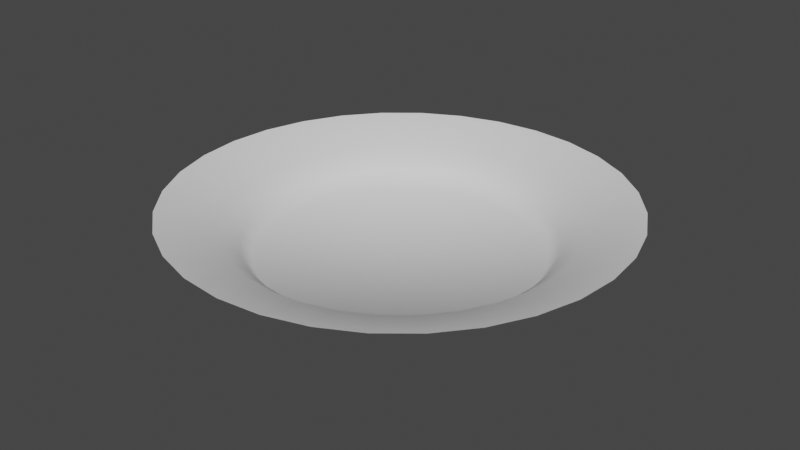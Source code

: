 # Source: plate.blend  (saved by Blender 2.83.18; exported with 4.5.12 LTS)
import bpy
from mathutils import Matrix  # noqa: F401  (used for matrix-valued properties, if any)

bpy.ops.wm.read_factory_settings(use_empty=True)
scene = bpy.context.scene
scene.name = 'Scene'

# ---- collections
col_collection = bpy.data.collections.new('Collection'); scene.collection.children.link(col_collection)

# ---- world
world_world = bpy.data.worlds.new('World'); scene.world = world_world
world_world.use_nodes = True; world_world.node_tree.nodes.clear()
_N = world_world.node_tree.nodes; _L = world_world.node_tree.links
n0 = _N.new('ShaderNodeOutputWorld'); n0.name = 'World Output'; n0.location = (300, 300)
n1 = _N.new('ShaderNodeBackground'); n1.name = 'Background'; n1.location = (10, 300)
n1.inputs[0].default_value = (0.05088, 0.05088, 0.05088, 1.0)
_L.new(n1.outputs[0], n0.inputs[0])
n0.is_active_output = True
world_world.color = (0.05088, 0.05088, 0.05088)
world_world.use_sun_shadow = False
world_world.sun_shadow_jitter_overblur = 0.0

# ---- meshes
me_circle = bpy.data.meshes.new('Circle')
me_circle.from_pydata([(0.0, 1.0, 0.0), (-0.1951, 0.9808, 0.0), (-0.3827, 0.9239, 0.0), (-0.5556, 0.8315, 0.0), (-0.7071, 0.7071, 0.0), (-0.8315, 0.5556, 0.0), (-0.9239, 0.3827, 0.0), (-0.9808, 0.1951, 0.0), (-1.0, 7.55e-08, 0.0), (-0.9808, -0.1951, 0.0), (-0.9239, -0.3827, 0.0), (-0.8315, -0.5556, 0.0), (-0.7071, -0.7071, 0.0), (-0.5556, -0.8315, 0.0), (-0.3827, -0.9239, 0.0), (-0.1951, -0.9808, 0.0), (3.258e-07, -1.0, 0.0), (0.1951, -0.9808, 0.0), (0.3827, -0.9239, 0.0), (0.5556, -0.8315, 0.0), (0.7071, -0.7071, 0.0), (0.8315, -0.5556, 0.0), (0.9239, -0.3827, 0.0), (0.9808, -0.1951, 0.0), (1.0, 9.656e-07, 0.0), (0.9808, 0.1951, 0.0), (0.9239, 0.3827, 0.0), (0.8315, 0.5556, 0.0), (0.7071, 0.7071, 0.0), (0.5556, 0.8315, 0.0), (0.3827, 0.9239, 0.0), (0.1951, 0.9808, 0.0), (1.568e-08, 1.132, 0.1116), (-0.2209, 1.11, 0.1116), (-0.4332, 1.046, 0.1116), (-0.6289, 0.9413, 0.1116), (-0.8005, 0.8005, 0.1116), (-0.9413, 0.6289, 0.1116), (-1.046, 0.4332, 0.1116), (-1.11, 0.2209, 0.1116), (-1.132, 4.783e-08, 0.1116), (-1.11, -0.2209, 0.1116), (-1.046, -0.4332, 0.1116), (-0.9413, -0.6289, 0.1116), (-0.8005, -0.8005, 0.1116), (-0.6289, -0.9413, 0.1116), (-0.4332, -1.046, 0.1116), (-0.2209, -1.11, 0.1116), (3.846e-07, -1.132, 0.1116), (0.2209, -1.11, 0.1116), (0.4332, -1.046, 0.1116), (0.6289, -0.9413, 0.1116), (0.8005, -0.8005, 0.1116), (0.9413, -0.6289, 0.1116), (1.046, -0.4332, 0.1116), (1.11, -0.2209, 0.1116), (1.132, 1.055e-06, 0.1116), (1.11, 0.2209, 0.1116), (1.046, 0.4332, 0.1116), (0.9413, 0.6289, 0.1116), (0.8005, 0.8005, 0.1116), (0.6289, 0.9413, 0.1116), (0.4332, 1.046, 0.1116), (0.2209, 1.11, 0.1116), (6.104e-08, 1.51, 0.2363), (-0.2946, 1.481, 0.2363), (-0.578, 1.395, 0.2363), (-0.8391, 1.256, 0.2363), (-1.068, 1.068, 0.2363), (-1.256, 0.8391, 0.2363), (-1.395, 0.578, 0.2363), (-1.481, 0.2946, 0.2363), (-1.51, -2.455e-08, 0.2363), (-1.481, -0.2946, 0.2363), (-1.395, -0.578, 0.2363), (-1.256, -0.8391, 0.2363), (-1.068, -1.068, 0.2363), (-0.8391, -1.256, 0.2363), (-0.578, -1.395, 0.2363), (-0.2946, -1.481, 0.2363), (5.532e-07, -1.51, 0.2363), (0.2946, -1.481, 0.2363), (0.578, -1.395, 0.2363), (0.8391, -1.256, 0.2363), (1.068, -1.068, 0.2363), (1.256, -0.8391, 0.2363), (1.395, -0.578, 0.2363), (1.481, -0.2946, 0.2363), (1.51, 1.32e-06, 0.2363), (1.481, 0.2946, 0.2363), (1.395, 0.578, 0.2363), (1.256, 0.8391, 0.2363), (1.068, 1.068, 0.2363), (0.8391, 1.256, 0.2363), (0.578, 1.395, 0.2363), (0.2946, 1.481, 0.2363), (-0.1818, 0.914, -0.08742), (-8.082e-09, 0.9319, -0.08742), (-0.3566, 0.861, -0.08742), (-0.5178, 0.7749, -0.08742), (-0.659, 0.659, -0.08742), (-0.7749, 0.5178, -0.08742), (-0.861, 0.3566, -0.08742), (-0.914, 0.1818, -0.08742), (-0.9319, 8.976e-08, -0.08742), (-0.914, -0.1818, -0.08742), (-0.861, -0.3566, -0.08742), (-0.7749, -0.5178, -0.08742), (-0.659, -0.659, -0.08742), (-0.5178, -0.7749, -0.08742), (-0.3566, -0.861, -0.08742), (-0.1818, -0.914, -0.08742), (2.956e-07, -0.9319, -0.08742), (0.1818, -0.914, -0.08742), (0.3566, -0.861, -0.08742), (0.5178, -0.7749, -0.08742), (0.659, -0.659, -0.08742), (0.7749, -0.5178, -0.08742), (0.861, -0.3566, -0.08742), (0.914, -0.1818, -0.08742), (0.9319, 9.193e-07, -0.08742), (0.914, 0.1818, -0.08742), (0.861, 0.3566, -0.08742), (0.7749, 0.5178, -0.08742), (0.659, 0.659, -0.08742), (0.5178, 0.7749, -0.08742), (0.3566, 0.861, -0.08742), (0.1818, 0.914, -0.08742)], [], [(19, 115, 114, 18), (47, 79, 80, 48), (7, 39, 40, 8), (21, 53, 54, 22), (8, 40, 41, 9), (22, 54, 55, 23), (9, 41, 42, 10), (23, 55, 56, 24), (10, 42, 43, 11), (24, 56, 57, 25), (11, 43, 44, 12), (25, 57, 58, 26), (12, 44, 45, 13), (26, 58, 59, 27), (13, 45, 46, 14), (0, 32, 33, 1), (27, 59, 60, 28), (14, 46, 47, 15), (1, 33, 34, 2), (28, 60, 61, 29), (15, 47, 48, 16), (2, 34, 35, 3), (29, 61, 62, 30), (16, 48, 49, 17), (3, 35, 36, 4), (30, 62, 63, 31), (17, 49, 50, 18), (4, 36, 37, 5), (31, 63, 32, 0), (18, 50, 51, 19), (5, 37, 38, 6), (19, 51, 52, 20), (6, 38, 39, 7), (20, 52, 53, 21), (34, 66, 67, 35), (61, 93, 94, 62), (48, 80, 81, 49), (35, 67, 68, 36), (62, 94, 95, 63), (49, 81, 82, 50), (36, 68, 69, 37), (63, 95, 64, 32), (50, 82, 83, 51), (37, 69, 70, 38), (51, 83, 84, 52), (38, 70, 71, 39), (52, 84, 85, 53), (39, 71, 72, 40), (53, 85, 86, 54), (40, 72, 73, 41), (54, 86, 87, 55), (41, 73, 74, 42), (55, 87, 88, 56), (42, 74, 75, 43), (56, 88, 89, 57), (43, 75, 76, 44), (57, 89, 90, 58), (44, 76, 77, 45), (58, 90, 91, 59), (45, 77, 78, 46), (32, 64, 65, 33), (59, 91, 92, 60), (46, 78, 79, 47), (33, 65, 66, 34), (60, 92, 93, 61), (97, 96, 98, 99, 100, 101, 102, 103, 104, 105, 106, 107, 108, 109, 110, 111, 112, 113, 114, 115, 116, 117, 118, 119, 120, 121, 122, 123, 124, 125, 126, 127), (6, 102, 101, 5), (20, 116, 115, 19), (7, 103, 102, 6), (21, 117, 116, 20), (8, 104, 103, 7), (22, 118, 117, 21), (9, 105, 104, 8), (23, 119, 118, 22), (10, 106, 105, 9), (24, 120, 119, 23), (11, 107, 106, 10), (25, 121, 120, 24), (12, 108, 107, 11), (26, 122, 121, 25), (13, 109, 108, 12), (27, 123, 122, 26), (14, 110, 109, 13), (1, 96, 97, 0), (28, 124, 123, 27), (15, 111, 110, 14), (2, 98, 96, 1), (29, 125, 124, 28), (16, 112, 111, 15), (3, 99, 98, 2), (30, 126, 125, 29), (17, 113, 112, 16), (4, 100, 99, 3), (31, 127, 126, 30), (18, 114, 113, 17), (5, 101, 100, 4), (0, 97, 127, 31)])
me_circle.polygons.foreach_set('use_smooth', [True] * 97)
_uv = me_circle.uv_layers.new(name='UVMap')
_uv.uv.foreach_set('vector', [0.7934, 0.3432, 0.7734, 0.3539, 0.7967, 0.41, 0.8183, 0.4034, 0.8604, 0.6093, 0.9808, 0.6458, 1.0, 0.5492, 0.8748, 0.5369, 0.4034, 0.8183, 0.3907, 0.8604, 0.4631, 0.8748, 0.4674, 0.8311, 0.711, 0.2428, 0.7389, 0.2089, 0.6775, 0.1679, 0.6568, 0.2066, 0.4674, 0.8311, 0.4631, 0.8748, 0.5369, 0.8748, 0.5326, 0.8311, 0.6568, 0.2066, 0.6775, 0.1679, 0.6093, 0.1396, 0.5966, 0.1817, 0.5326, 0.8311, 0.5369, 0.8748, 0.6093, 0.8604, 0.5966, 0.8183, 0.5966, 0.1817, 0.6093, 0.1396, 0.5369, 0.1252, 0.5326, 0.1689, 0.5966, 0.8183, 0.6093, 0.8604, 0.6775, 0.8321, 0.6568, 0.7934, 0.5326, 0.1689, 0.5369, 0.1252, 0.4631, 0.1252, 0.4674, 0.1689, 0.6568, 0.7934, 0.6775, 0.8321, 0.7389, 0.7911, 0.711, 0.7572, 0.4674, 0.1689, 0.4631, 0.1252, 0.3907, 0.1396, 0.4034, 0.1817, 0.711, 0.7572, 0.7389, 0.7911, 0.7911, 0.7389, 0.7572, 0.711, 0.4034, 0.1817, 0.3907, 0.1396, 0.3225, 0.1679, 0.3432, 0.2066, 0.7572, 0.711, 0.7911, 0.7389, 0.8321, 0.6775, 0.7934, 0.6568, 0.1689, 0.4674, 0.1252, 0.4631, 0.1252, 0.5369, 0.1689, 0.5326, 0.3432, 0.2066, 0.3225, 0.1679, 0.2611, 0.2089, 0.289, 0.2428, 0.7934, 0.6568, 0.8321, 0.6775, 0.8604, 0.6093, 0.8183, 0.5966, 0.1689, 0.5326, 0.1252, 0.5369, 0.1396, 0.6093, 0.1817, 0.5966, 0.289, 0.2428, 0.2611, 0.2089, 0.2089, 0.2611, 0.2428, 0.289, 0.8183, 0.5966, 0.8604, 0.6093, 0.8748, 0.5369, 0.8311, 0.5326, 0.1817, 0.5966, 0.1396, 0.6093, 0.1679, 0.6775, 0.2066, 0.6568, 0.2428, 0.289, 0.2089, 0.2611, 0.1679, 0.3225, 0.2066, 0.3432, 0.8311, 0.5326, 0.8748, 0.5369, 0.8748, 0.4631, 0.8311, 0.4674, 0.2066, 0.6568, 0.1679, 0.6775, 0.2089, 0.7389, 0.2428, 0.711, 0.2066, 0.3432, 0.1679, 0.3225, 0.1396, 0.3907, 0.1817, 0.4034, 0.8311, 0.4674, 0.8748, 0.4631, 0.8604, 0.3907, 0.8183, 0.4034, 0.2428, 0.711, 0.2089, 0.7389, 0.2611, 0.7911, 0.289, 0.7572, 0.1817, 0.4034, 0.1396, 0.3907, 0.1252, 0.4631, 0.1689, 0.4674, 0.8183, 0.4034, 0.8604, 0.3907, 0.8321, 0.3225, 0.7934, 0.3432, 0.289, 0.7572, 0.2611, 0.7911, 0.3225, 0.8321, 0.3432, 0.7934, 0.7934, 0.3432, 0.8321, 0.3225, 0.7911, 0.2611, 0.7572, 0.289, 0.3432, 0.7934, 0.3225, 0.8321, 0.3907, 0.8604, 0.4034, 0.8183, 0.7572, 0.289, 0.7911, 0.2611, 0.7389, 0.2089, 0.711, 0.2428, 0.1396, 0.6093, 0.01921, 0.6458, 0.05691, 0.7368, 0.1679, 0.6775, 0.2089, 0.2611, 0.1116, 0.1813, 0.05691, 0.2632, 0.1679, 0.3225, 0.8748, 0.5369, 1.0, 0.5492, 1.0, 0.4508, 0.8748, 0.4631, 0.1679, 0.6775, 0.05691, 0.7368, 0.1116, 0.8187, 0.2089, 0.7389, 0.1679, 0.3225, 0.05691, 0.2632, 0.01921, 0.3542, 0.1396, 0.3907, 0.8748, 0.4631, 1.0, 0.4508, 0.9808, 0.3542, 0.8604, 0.3907, 0.2089, 0.7389, 0.1116, 0.8187, 0.1813, 0.8884, 0.2611, 0.7911, 0.1396, 0.3907, 0.01921, 0.3542, 0.0, 0.4508, 0.1252, 0.4631, 0.8604, 0.3907, 0.9808, 0.3542, 0.9431, 0.2632, 0.8321, 0.3225, 0.2611, 0.7911, 0.1813, 0.8884, 0.2632, 0.9431, 0.3225, 0.8321, 0.8321, 0.3225, 0.9431, 0.2632, 0.8884, 0.1813, 0.7911, 0.2611, 0.3225, 0.8321, 0.2632, 0.9431, 0.3542, 0.9808, 0.3907, 0.8604, 0.7911, 0.2611, 0.8884, 0.1813, 0.8187, 0.1116, 0.7389, 0.2089, 0.3907, 0.8604, 0.3542, 0.9808, 0.4508, 1.0, 0.4631, 0.8748, 0.7389, 0.2089, 0.8187, 0.1116, 0.7368, 0.05691, 0.6775, 0.1679, 0.4631, 0.8748, 0.4508, 1.0, 0.5492, 1.0, 0.5369, 0.8748, 0.6775, 0.1679, 0.7368, 0.05691, 0.6458, 0.01921, 0.6093, 0.1396, 0.5369, 0.8748, 0.5492, 1.0, 0.6458, 0.9808, 0.6093, 0.8604, 0.6093, 0.1396, 0.6458, 0.01921, 0.5492, 0.0, 0.5369, 0.1252, 0.6093, 0.8604, 0.6458, 0.9808, 0.7368, 0.9431, 0.6775, 0.8321, 0.5369, 0.1252, 0.5492, 0.0, 0.4508, 1.19e-07, 0.4631, 0.1252, 0.6775, 0.8321, 0.7368, 0.9431, 0.8187, 0.8884, 0.7389, 0.7911, 0.4631, 0.1252, 0.4508, 1.19e-07, 0.3542, 0.01921, 0.3907, 0.1396, 0.7389, 0.7911, 0.8187, 0.8884, 0.8884, 0.8187, 0.7911, 0.7389, 0.3907, 0.1396, 0.3542, 0.01921, 0.2632, 0.05691, 0.3225, 0.1679, 0.7911, 0.7389, 0.8884, 0.8187, 0.9431, 0.7368, 0.8321, 0.6775, 0.1252, 0.4631, 0.0, 0.4508, 3.966e-08, 0.5492, 0.1252, 0.5369, 0.3225, 0.1679, 0.2632, 0.05691, 0.1813, 0.1116, 0.2611, 0.2089, 0.8321, 0.6775, 0.9431, 0.7368, 0.9808, 0.6458, 0.8604, 0.6093, 0.1252, 0.5369, 3.966e-08, 0.5492, 0.01921, 0.6458, 0.1396, 0.6093, 0.2611, 0.2089, 0.1813, 0.1116, 0.1116, 0.1813, 0.2089, 0.2611, 0.1915, 0.4696, 0.1915, 0.5304, 0.2033, 0.59, 0.2266, 0.6461, 0.2603, 0.6967, 0.3033, 0.7397, 0.3539, 0.7734, 0.41, 0.7967, 0.4696, 0.8085, 0.5304, 0.8085, 0.59, 0.7967, 0.6461, 0.7734, 0.6967, 0.7397, 0.7397, 0.6967, 0.7734, 0.6461, 0.7967, 0.59, 0.8085, 0.5304, 0.8085, 0.4696, 0.7967, 0.41, 0.7734, 0.3539, 0.7397, 0.3033, 0.6967, 0.2603, 0.6461, 0.2266, 0.59, 0.2033, 0.5304, 0.1915, 0.4696, 0.1915, 0.41, 0.2033, 0.3539, 0.2266, 0.3033, 0.2603, 0.2603, 0.3033, 0.2266, 0.3539, 0.2033, 0.41, 0.3432, 0.7934, 0.3539, 0.7734, 0.3033, 0.7397, 0.289, 0.7572, 0.7572, 0.289, 0.7397, 0.3033, 0.7734, 0.3539, 0.7934, 0.3432, 0.4034, 0.8183, 0.41, 0.7967, 0.3539, 0.7734, 0.3432, 0.7934, 0.711, 0.2428, 0.6967, 0.2603, 0.7397, 0.3033, 0.7572, 0.289, 0.4674, 0.8311, 0.4696, 0.8085, 0.41, 0.7967, 0.4034, 0.8183, 0.6568, 0.2066, 0.6461, 0.2266, 0.6967, 0.2603, 0.711, 0.2428, 0.5326, 0.8311, 0.5304, 0.8085, 0.4696, 0.8085, 0.4674, 0.8311, 0.5966, 0.1817, 0.59, 0.2033, 0.6461, 0.2266, 0.6568, 0.2066, 0.5966, 0.8183, 0.59, 0.7967, 0.5304, 0.8085, 0.5326, 0.8311, 0.5326, 0.1689, 0.5304, 0.1915, 0.59, 0.2033, 0.5966, 0.1817, 0.6568, 0.7934, 0.6461, 0.7734, 0.59, 0.7967, 0.5966, 0.8183, 0.4674, 0.1689, 0.4696, 0.1915, 0.5304, 0.1915, 0.5326, 0.1689, 0.711, 0.7572, 0.6967, 0.7397, 0.6461, 0.7734, 0.6568, 0.7934, 0.4034, 0.1817, 0.41, 0.2033, 0.4696, 0.1915, 0.4674, 0.1689, 0.7572, 0.711, 0.7397, 0.6967, 0.6967, 0.7397, 0.711, 0.7572, 0.3432, 0.2066, 0.3539, 0.2266, 0.41, 0.2033, 0.4034, 0.1817, 0.7934, 0.6568, 0.7734, 0.6461, 0.7397, 0.6967, 0.7572, 0.711, 0.1689, 0.5326, 0.1915, 0.5304, 0.1915, 0.4696, 0.1689, 0.4674, 0.289, 0.2428, 0.3033, 0.2603, 0.3539, 0.2266, 0.3432, 0.2066, 0.8183, 0.5966, 0.7967, 0.59, 0.7734, 0.6461, 0.7934, 0.6568, 0.1817, 0.5966, 0.2033, 0.59, 0.1915, 0.5304, 0.1689, 0.5326, 0.2428, 0.289, 0.2603, 0.3033, 0.3033, 0.2603, 0.289, 0.2428, 0.8311, 0.5326, 0.8085, 0.5304, 0.7967, 0.59, 0.8183, 0.5966, 0.2066, 0.6568, 0.2266, 0.6461, 0.2033, 0.59, 0.1817, 0.5966, 0.2066, 0.3432, 0.2266, 0.3539, 0.2603, 0.3033, 0.2428, 0.289, 0.8311, 0.4674, 0.8085, 0.4696, 0.8085, 0.5304, 0.8311, 0.5326, 0.2428, 0.711, 0.2603, 0.6967, 0.2266, 0.6461, 0.2066, 0.6568, 0.1817, 0.4034, 0.2033, 0.41, 0.2266, 0.3539, 0.2066, 0.3432, 0.8183, 0.4034, 0.7967, 0.41, 0.8085, 0.4696, 0.8311, 0.4674, 0.289, 0.7572, 0.3033, 0.7397, 0.2603, 0.6967, 0.2428, 0.711, 0.1689, 0.4674, 0.1915, 0.4696, 0.2033, 0.41, 0.1817, 0.4034])
me_circle.use_remesh_fix_poles = True
me_circle.use_remesh_preserve_attributes = False
me_circle.use_mirror_vertex_groups = False
me_circle.update()

# ---- objects
ob_circle = bpy.data.objects.new('Circle', me_circle)

# ---- transforms, parenting, visibility, modifiers, constraints
ob_circle.location = (0.0, 0.0, 0.0)
ob_circle.lineart.crease_threshold = 0.0

# ---- collection membership
col_collection.objects.link(ob_circle)

# ---- scene / render settings (as saved in the file)
scene.frame_start = 1; scene.frame_end = 250; scene.frame_set(1)
scene.render.engine = 'BLENDER_EEVEE_NEXT'
scene.cycles.use_denoising = False
scene.cycles.samples = 128
scene.cycles.sampling_pattern = 'TABULATED_SOBOL'
scene.cycles.use_adaptive_sampling = False
scene.cycles.use_light_tree = False
scene.view_settings.view_transform = 'Filmic'
bpy.context.view_layer.update()

# ---- added for rendering (the .blend has no active camera and no usable light): camera, sun
cam_auto = bpy.data.cameras.new('AutoCamera')
cam_auto.lens = 50.0
cam_auto.sensor_width = 36.0
cam_auto.clip_end = 1000.0
ob_auto_camera = bpy.data.objects.new('AutoCamera', cam_auto)
scene.collection.objects.link(ob_auto_camera)
ob_auto_camera.location = (3.96363, -4.75636, 3.24533)
ob_auto_camera.rotation_euler = (1.09748, -7.21219e-08, 0.694738)
scene.camera = ob_auto_camera
light_auto_sun = bpy.data.lights.new('AutoSun', 'SUN')
light_auto_sun.energy = 3.0
light_auto_sun.angle = 0.0523599
ob_auto_sun = bpy.data.objects.new('AutoSun', light_auto_sun)
scene.collection.objects.link(ob_auto_sun)
ob_auto_sun.rotation_euler = (0.872665, 0.174533, 0.523599)
bpy.context.view_layer.update()
